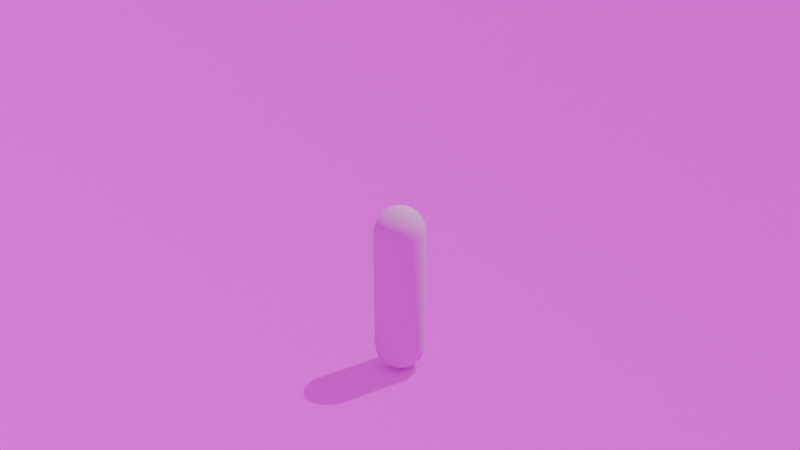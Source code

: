 # Source: startup.blend  (saved by Blender 3.6.11; exported with 4.5.12 LTS)
import bpy
from mathutils import Matrix  # noqa: F401  (used for matrix-valued properties, if any)

bpy.ops.wm.read_factory_settings(use_empty=True)
scene = bpy.context.scene
scene.name = 'Scene'

# ---- collections
col_scene_3d = bpy.data.collections.new('Scene 3D'); scene.collection.children.link(col_scene_3d)
col_base = bpy.data.collections.new('Base'); col_scene_3d.children.link(col_base)
col_scene_systeme = bpy.data.collections.new('Scene Systeme'); scene.collection.children.link(col_scene_systeme)
col_collection_3 = bpy.data.collections.new('Collection 3'); scene.collection.children.link(col_collection_3)
col_collection_4 = bpy.data.collections.new('Collection 4'); scene.collection.children.link(col_collection_4)

# ---- images (referenced by path relative to the original .blend; pixels are not part of the script)
import os
ASSET_DIR = os.environ.get("B2B_ASSET_DIR", "")  # directory of the original .blend (textures are referenced by path, not embedded)
HERE = os.path.dirname(os.path.abspath(__file__))  # packed textures are extracted next to this script under _unpacked/

def load_image(name, relpath, width, height, colorspace="sRGB"):
    """Load a texture the original file referenced (path relative to the .blend, or extracted next to this script)."""
    p = next((c for c in (os.path.join(HERE, relpath), os.path.join(ASSET_DIR, relpath)) if relpath and os.path.exists(c)), "")
    if p:
        img = bpy.data.images.load(p, check_existing=True)
        img.name = name
    else:  # same state as the original file: an image datablock whose file is absent (Cycles renders it pink)
        img = bpy.data.images.new(name, width, height)
        img.source = "FILE"
        img.filepath = "//" + (relpath or name)
    img.colorspace_settings.name = colorspace
    return img
img_grille_uv = load_image('Grille_UV', '', 4096, 4096, 'sRGB')
img_forest_exr = load_image('forest.exr', 'forest.exr', 1024, 1024, 'Linear Rec.709')

# ---- materials (node trees are filled in below, after node groups)
mat_material = bpy.data.materials.new('Material')
mat_material.use_transparent_shadow = False

# ---- node groups
ng_auto_smooth = bpy.data.node_groups.new('Auto Smooth', 'GeometryNodeTree')
_s = ng_auto_smooth.interface.new_socket(name='Geometry', in_out='OUTPUT', socket_type='NodeSocketGeometry')
_s = ng_auto_smooth.interface.new_socket(name='Geometry', in_out='INPUT', socket_type='NodeSocketGeometry')
_s = ng_auto_smooth.interface.new_socket(name='Angle', in_out='INPUT', socket_type='NodeSocketFloat')
_s.subtype = 'ANGLE'
_s.min_value = 0.0
_s.max_value = 3.142
ng_auto_smooth.is_modifier = True
_N = ng_auto_smooth.nodes; _L = ng_auto_smooth.links
n0 = _N.new('NodeGroupOutput'); n0.name = 'Group Output'; n0.location = (480, -100)
n1 = _N.new('NodeGroupInput'); n1.name = 'Group Input'; n1.location = (-420, -300)
n2 = _N.new('NodeGroupInput'); n2.name = 'Group Input.001'; n2.location = (-60, -100)
n3 = _N.new('GeometryNodeSetShadeSmooth'); n3.name = 'Set Shade Smooth'; n3.location = (120, -100)
n3.domain = 'EDGE'
n4 = _N.new('GeometryNodeSetShadeSmooth'); n4.name = 'Set Shade Smooth.001'; n4.location = (300, -100)
n5 = _N.new('GeometryNodeInputMeshEdgeAngle'); n5.name = 'Edge Angle'; n5.location = (-420, -220)
n6 = _N.new('GeometryNodeInputEdgeSmooth'); n6.name = 'Is Edge Smooth'; n6.location = (-60, -160)
n7 = _N.new('GeometryNodeInputShadeSmooth'); n7.name = 'Is Face Smooth'; n7.location = (-240, -340)
n8 = _N.new('FunctionNodeBooleanMath'); n8.name = 'Boolean Math'; n8.location = (-60, -220)
n9 = _N.new('FunctionNodeCompare'); n9.name = 'Compare'; n9.location = (-240, -180)
n9.operation = 'LESS_EQUAL'
_L.new(n5.outputs[0], n9.inputs[0])
_L.new(n4.outputs[0], n0.inputs[0])
_L.new(n1.outputs[1], n9.inputs[1])
_L.new(n9.outputs[0], n8.inputs[0])
_L.new(n7.outputs[0], n8.inputs[1])
_L.new(n2.outputs[0], n3.inputs[0])
_L.new(n6.outputs[0], n3.inputs[1])
_L.new(n3.outputs[0], n4.inputs[0])
_L.new(n8.outputs[0], n3.inputs[2])
n0.is_active_output = True

# ---- material node trees
mat_material.use_nodes = True; mat_material.node_tree.nodes.clear()
_N = mat_material.node_tree.nodes; _L = mat_material.node_tree.links
n0 = _N.new('ShaderNodeOutputMaterial'); n0.name = 'Material Output'; n0.location = (300, 300)
n1 = _N.new('ShaderNodeBsdfDiffuse'); n1.name = 'Diffuse BSDF'; n1.location = (48, 290)
n1.inputs[1].default_value = 1.0
n2 = _N.new('ShaderNodeTexCoord'); n2.name = 'Texture Coordinate'; n2.location = (-413, 281)
n3 = _N.new('ShaderNodeTexImage'); n3.name = 'Image Texture'; n3.location = (-242, 294)
n3.image = img_grille_uv
_L.new(n1.outputs[0], n0.inputs[0])
_L.new(n3.outputs[0], n1.inputs[0])
_L.new(n2.outputs[2], n3.inputs[0])
n0.is_active_output = True

# ---- world
world_world = bpy.data.worlds.new('World'); scene.world = world_world
world_world.use_nodes = True; world_world.node_tree.nodes.clear()
_N = world_world.node_tree.nodes; _L = world_world.node_tree.links
n0 = _N.new('ShaderNodeOutputWorld'); n0.name = 'World Output'; n0.location = (300, 300)
n1 = _N.new('ShaderNodeBackground'); n1.name = 'Background'; n1.location = (10, 300)
n2 = _N.new('ShaderNodeTexEnvironment'); n2.name = 'Texture d’environnement'; n2.location = (-315, 292)
n2.image = img_forest_exr
_L.new(n1.outputs[0], n0.inputs[0])
_L.new(n2.outputs[0], n1.inputs[0])
n0.is_active_output = True
world_world.color = (0.05088, 0.05088, 0.05088)
world_world.use_sun_shadow = False
world_world.sun_shadow_jitter_overblur = 0.0

# ---- cameras
cam_cam_ra = bpy.data.cameras.new('Caméra')
cam_cam_ra.lens = 40.0

# ---- lights
light_sun = bpy.data.lights.new('Sun', 'SUN')
light_sun.specular_factor = 0.0
light_sun.transmission_factor = 0.0
light_sun.volume_factor = 0.0
light_sun.energy = 2.0

# ---- meshes
me_plan = bpy.data.meshes.new('Plan')
me_plan.from_pydata([(-50.0, -50.0, 0.0), (50.0, -50.0, 0.0), (-50.0, 50.0, 0.0), (50.0, 50.0, 0.0)], [], [(0, 1, 3, 2)])
_uv = me_plan.uv_layers.new(name='CarteUV')
_uv.uv.foreach_set('vector', [0.0, 0.0, 1.0, 0.0, 1.0, 1.0, 0.0, 1.0])
me_plan.materials.append(mat_material)
me_plan.update()
me_pp1 = bpy.data.meshes.new('PP1')
me_pp1.from_pydata([(1.49e-10, -1.49e-10, -0.8958), (-0.07459, -0.07459, -0.8701), (-0.1378, -0.1378, -0.8067), (-0.1801, -0.1801, -0.7119), (-7.451e-11, -1.49e-10, 0.8958), (-0.07459, -0.07459, 0.8701), (-0.1378, -0.1378, 0.8067), (-0.1801, -0.1801, 0.7119), (-0.07459, 0.07459, -0.8701), (-0.1378, 0.1378, -0.8067), (-0.1801, 0.1801, -0.7119), (-0.07459, 0.07459, 0.8701), (-0.1378, 0.1378, 0.8067), (-0.1801, 0.1801, 0.7119), (0.07459, -0.07459, -0.8701), (0.1378, -0.1378, -0.8067), (0.1801, -0.1801, -0.7119), (0.07459, -0.07459, 0.8701), (0.1378, -0.1378, 0.8067), (0.1801, -0.1801, 0.7119), (0.07459, 0.07459, -0.8701), (0.1378, 0.1378, -0.8067), (0.1801, 0.1801, -0.7119), (0.07459, 0.07459, 0.8701), (0.1378, 0.1378, 0.8067), (0.1801, 0.1801, 0.7119), (-0.04055, 0.04055, -0.887), (-0.04055, -0.04055, -0.887), (-0.09557, -0.04079, -0.8701), (-0.1026, 8.848e-09, -0.8701), (-0.09557, 0.04079, -0.8701), (-0.1083, 0.1083, -0.8431), (-0.1083, -0.1083, -0.8431), (-0.1766, -0.07538, -0.8067), (-0.1895, 8.382e-09, -0.8067), (-0.1766, 0.07538, -0.8067), (-0.1621, 0.1621, -0.7624), (-0.1621, -0.1621, -0.7624), (-0.2307, -0.09849, -0.7119), (-0.2476, 9.313e-10, -0.7119), (-0.2307, 0.09849, -0.7119), (-0.1915, 0.1915, -0.6344), (-0.1915, -0.1915, -0.6344), (-0.04055, -0.04055, 0.887), (-0.04055, 0.04055, 0.887), (-0.09557, 0.04079, 0.8701), (-0.1026, -8.848e-09, 0.8701), (-0.09557, -0.04079, 0.8701), (-0.1083, -0.1083, 0.8431), (-0.1083, 0.1083, 0.8431), (-0.1766, 0.07538, 0.8067), (-0.1895, -8.382e-09, 0.8067), (-0.1766, -0.07538, 0.8067), (-0.1621, -0.1621, 0.7624), (-0.1621, 0.1621, 0.7624), (-0.2307, 0.09849, 0.7119), (-0.2476, -9.313e-10, 0.7119), (-0.2307, -0.09849, 0.7119), (-0.1915, -0.1915, 0.6344), (-0.1915, 0.1915, 0.6344), (0.04055, 0.04055, -0.887), (-0.04079, 0.09557, -0.8701), (8.848e-09, 0.1026, -0.8701), (0.04079, 0.09557, -0.8701), (0.1083, 0.1083, -0.8431), (-0.07538, 0.1766, -0.8067), (8.382e-09, 0.1895, -0.8067), (0.07538, 0.1766, -0.8067), (0.1621, 0.1621, -0.7624), (-0.09849, 0.2307, -0.7119), (9.313e-10, 0.2476, -0.7119), (0.09849, 0.2307, -0.7119), (0.1915, 0.1915, -0.6344), (0.04055, 0.04055, 0.887), (0.04079, 0.09557, 0.8701), (-8.848e-09, 0.1026, 0.8701), (-0.04079, 0.09557, 0.8701), (0.1083, 0.1083, 0.8431), (0.07538, 0.1766, 0.8067), (-3.958e-09, 0.1895, 0.8067), (-0.07538, 0.1766, 0.8067), (0.1621, 0.1621, 0.7624), (0.09849, 0.2307, 0.7119), (-9.313e-10, 0.2476, 0.7119), (-0.09849, 0.2307, 0.7119), (0.1915, 0.1915, 0.6344), (0.04055, -0.04055, -0.887), (0.09557, 0.04079, -0.8701), (0.1026, -8.848e-09, -0.8701), (0.09557, -0.04079, -0.8701), (0.1083, -0.1083, -0.8431), (0.1766, 0.07538, -0.8067), (0.1895, -6.054e-09, -0.8067), (0.1766, -0.07538, -0.8067), (0.1621, -0.1621, -0.7624), (0.2307, 0.09849, -0.7119), (0.2476, -9.313e-10, -0.7119), (0.2307, -0.09849, -0.7119), (0.1915, -0.1915, -0.6344), (0.04055, -0.04055, 0.887), (0.09557, -0.04079, 0.8701), (0.1026, 8.848e-09, 0.8701), (0.09557, 0.04079, 0.8701), (0.1083, -0.1083, 0.8431), (0.1766, -0.07538, 0.8067), (0.1895, 3.958e-09, 0.8067), (0.1766, 0.07538, 0.8067), (0.1621, -0.1621, 0.7624), (0.2307, -0.09849, 0.7119), (0.2476, 9.313e-10, 0.7119), (0.2307, 0.09849, 0.7119), (0.1915, -0.1915, 0.6344), (0.04079, -0.09557, -0.8701), (-8.848e-09, -0.1026, -0.8701), (-0.04079, -0.09557, -0.8701), (0.07538, -0.1766, -0.8067), (-3.958e-09, -0.1895, -0.8067), (-0.07538, -0.1766, -0.8067), (0.09849, -0.2307, -0.7119), (-9.313e-10, -0.2476, -0.7119), (-0.09849, -0.2307, -0.7119), (-0.04079, -0.09557, 0.8701), (8.848e-09, -0.1026, 0.8701), (0.04079, -0.09557, 0.8701), (-0.07538, -0.1766, 0.8067), (7.451e-09, -0.1895, 0.8067), (0.07538, -0.1766, 0.8067), (-0.09849, -0.2307, 0.7119), (9.313e-10, -0.2476, 0.7119), (0.09849, -0.2307, 0.7119), (-0.05146, 0.02231, -0.887), (-0.05494, 1.013e-08, -0.8871), (-0.05146, -0.02231, -0.887), (-0.1387, 0.05922, -0.8431), (-0.1489, 8.848e-09, -0.8431), (-0.1387, -0.05922, -0.8431), (-0.2076, 0.08863, -0.7624), (-0.2228, 3.26e-09, -0.7624), (-0.2076, -0.08863, -0.7624), (-0.2453, 0.1047, -0.6344), (-0.2633, 0.0, -0.6344), (-0.2453, -0.1047, -0.6344), (-0.05146, -0.02231, 0.887), (-0.05494, -9.662e-09, 0.8871), (-0.05146, 0.02231, 0.887), (-0.1387, -0.05922, 0.8431), (-0.1489, -8.848e-09, 0.8431), (-0.1387, 0.05922, 0.8431), (-0.2076, -0.08863, 0.7624), (-0.2228, -3.26e-09, 0.7624), (-0.2076, 0.08863, 0.7624), (-0.2453, -0.1047, 0.6344), (-0.2633, 0.0, 0.6344), (-0.2453, 0.1047, 0.6344), (0.02231, 0.05146, -0.887), (1.013e-08, 0.05494, -0.8871), (-0.02231, 0.05146, -0.887), (0.05922, 0.1387, -0.8431), (8.848e-09, 0.1489, -0.8431), (-0.05922, 0.1387, -0.8431), (0.08863, 0.2076, -0.7624), (3.26e-09, 0.2228, -0.7624), (-0.08863, 0.2076, -0.7624), (0.1047, 0.2453, -0.6344), (0.0, 0.2633, -0.6344), (-0.1047, 0.2453, -0.6344), (-0.02231, 0.05146, 0.887), (-9.662e-09, 0.05494, 0.8871), (0.02231, 0.05146, 0.887), (-0.05922, 0.1387, 0.8431), (-7.218e-09, 0.1489, 0.8431), (0.05922, 0.1387, 0.8431), (-0.08863, 0.2076, 0.7624), (-2.328e-09, 0.2228, 0.7624), (0.08863, 0.2076, 0.7624), (-0.1047, 0.2453, 0.6344), (-1.863e-09, 0.2633, 0.6344), (0.1047, 0.2453, 0.6344), (0.05146, -0.02231, -0.887), (0.05494, -1.013e-08, -0.8871), (0.05146, 0.02231, -0.887), (0.1387, -0.05922, -0.8431), (0.1489, -6.519e-09, -0.8431), (0.1387, 0.05922, -0.8431), (0.2076, -0.08863, -0.7624), (0.2228, -3.26e-09, -0.7624), (0.2076, 0.08863, -0.7624), (0.2453, -0.1047, -0.6344), (0.2633, 0.0, -0.6344), (0.2453, 0.1047, -0.6344), (0.05146, 0.02231, 0.887), (0.05494, 9.662e-09, 0.8871), (0.05146, -0.02231, 0.887), (0.1387, 0.05922, 0.8431), (0.1489, 7.218e-09, 0.8431), (0.1387, -0.05922, 0.8431), (0.2076, 0.08863, 0.7624), (0.2228, 2.328e-09, 0.7624), (0.2076, -0.08863, 0.7624), (0.2453, 0.1047, 0.6344), (0.2633, 1.863e-09, 0.6344), (0.2453, -0.1047, 0.6344), (-0.02231, -0.05146, -0.887), (-1.013e-08, -0.05494, -0.8871), (0.02231, -0.05146, -0.887), (-0.05922, -0.1387, -0.8431), (-7.218e-09, -0.1489, -0.8431), (0.05922, -0.1387, -0.8431), (-0.08863, -0.2076, -0.7624), (-2.328e-09, -0.2228, -0.7624), (0.08863, -0.2076, -0.7624), (-0.1047, -0.2453, -0.6344), (-1.863e-09, -0.2633, -0.6344), (0.1047, -0.2453, -0.6344), (0.02231, -0.05146, 0.887), (9.662e-09, -0.05494, 0.8871), (-0.02231, -0.05146, 0.887), (0.05922, -0.1387, 0.8431), (8.848e-09, -0.1489, 0.8431), (-0.05922, -0.1387, 0.8431), (0.08863, -0.2076, 0.7624), (2.328e-09, -0.2228, 0.7624), (-0.08863, -0.2076, 0.7624), (0.1047, -0.2453, 0.6344), (1.863e-09, -0.2633, 0.6344), (-0.1047, -0.2453, 0.6344)], [], [(0, 132, 131), (131, 29, 30, 130), (132, 28, 29, 131), (0, 27, 132), (30, 29, 134, 133), (27, 1, 28, 132), (26, 130, 30, 8), (130, 26, 0), (29, 28, 135, 134), (134, 34, 35, 133), (135, 33, 34, 134), (1, 32, 135, 28), (35, 34, 137, 136), (32, 2, 33, 135), (31, 133, 35, 9), (133, 31, 8, 30), (34, 33, 138, 137), (137, 39, 40, 136), (138, 38, 39, 137), (2, 37, 138, 33), (40, 39, 140, 139), (37, 3, 38, 138), (36, 136, 40, 10), (136, 36, 9, 35), (39, 38, 141, 140), (3, 42, 141, 38), (0, 155, 154), (139, 41, 10, 40), (141, 151, 152, 140), (4, 144, 143), (143, 46, 47, 142), (144, 45, 46, 143), (4, 44, 144), (47, 46, 146, 145), (44, 11, 45, 144), (43, 142, 47, 5), (142, 43, 4), (46, 45, 147, 146), (146, 51, 52, 145), (147, 50, 51, 146), (11, 49, 147, 45), (52, 51, 149, 148), (49, 12, 50, 147), (48, 145, 52, 6), (145, 48, 5, 47), (51, 50, 150, 149), (149, 56, 57, 148), (150, 55, 56, 149), (12, 54, 150, 50), (57, 56, 152, 151), (54, 13, 55, 150), (53, 148, 57, 7), (148, 53, 6, 52), (56, 55, 153, 152), (13, 59, 153, 55), (140, 152, 153, 139), (59, 41, 139, 153), (4, 167, 166), (151, 58, 7, 57), (42, 58, 151, 141), (0, 156, 155), (155, 62, 63, 154), (156, 61, 62, 155), (26, 156, 0), (63, 62, 158, 157), (8, 61, 156, 26), (60, 154, 63, 20), (154, 60, 0), (62, 61, 159, 158), (158, 66, 67, 157), (159, 65, 66, 158), (31, 159, 61, 8), (67, 66, 161, 160), (9, 65, 159, 31), (64, 157, 67, 21), (157, 64, 20, 63), (66, 65, 162, 161), (161, 70, 71, 160), (162, 69, 70, 161), (36, 162, 65, 9), (71, 70, 164, 163), (10, 69, 162, 36), (68, 160, 71, 22), (160, 68, 21, 67), (70, 69, 165, 164), (41, 165, 69, 10), (0, 179, 178), (163, 72, 22, 71), (165, 175, 176, 164), (4, 168, 167), (167, 75, 76, 166), (168, 74, 75, 167), (4, 73, 168), (76, 75, 170, 169), (73, 23, 74, 168), (44, 166, 76, 11), (166, 44, 4), (75, 74, 171, 170), (170, 79, 80, 169), (171, 78, 79, 170), (23, 77, 171, 74), (80, 79, 173, 172), (77, 24, 78, 171), (49, 169, 80, 12), (169, 49, 11, 76), (79, 78, 174, 173), (173, 83, 84, 172), (174, 82, 83, 173), (24, 81, 174, 78), (84, 83, 176, 175), (81, 25, 82, 174), (54, 172, 84, 13), (172, 54, 12, 80), (83, 82, 177, 176), (25, 85, 177, 82), (164, 176, 177, 163), (85, 72, 163, 177), (4, 191, 190), (175, 59, 13, 84), (41, 59, 175, 165), (0, 180, 179), (179, 88, 89, 178), (180, 87, 88, 179), (60, 180, 0), (89, 88, 182, 181), (20, 87, 180, 60), (86, 178, 89, 14), (178, 86, 0), (88, 87, 183, 182), (182, 92, 93, 181), (183, 91, 92, 182), (64, 183, 87, 20), (93, 92, 185, 184), (21, 91, 183, 64), (90, 181, 93, 15), (181, 90, 14, 89), (92, 91, 186, 185), (185, 96, 97, 184), (186, 95, 96, 185), (68, 186, 91, 21), (97, 96, 188, 187), (22, 95, 186, 68), (94, 184, 97, 16), (184, 94, 15, 93), (96, 95, 189, 188), (72, 189, 95, 22), (0, 203, 202), (187, 98, 16, 97), (189, 199, 200, 188), (4, 192, 191), (191, 101, 102, 190), (192, 100, 101, 191), (4, 99, 192), (102, 101, 194, 193), (99, 17, 100, 192), (73, 190, 102, 23), (190, 73, 4), (101, 100, 195, 194), (194, 105, 106, 193), (195, 104, 105, 194), (17, 103, 195, 100), (106, 105, 197, 196), (103, 18, 104, 195), (77, 193, 106, 24), (193, 77, 23, 102), (105, 104, 198, 197), (197, 109, 110, 196), (198, 108, 109, 197), (18, 107, 198, 104), (110, 109, 200, 199), (107, 19, 108, 198), (81, 196, 110, 25), (196, 81, 24, 106), (109, 108, 201, 200), (19, 111, 201, 108), (188, 200, 201, 187), (111, 98, 187, 201), (4, 215, 214), (199, 85, 25, 110), (72, 85, 199, 189), (0, 204, 203), (203, 113, 114, 202), (204, 112, 113, 203), (86, 204, 0), (114, 113, 206, 205), (14, 112, 204, 86), (27, 202, 114, 1), (202, 27, 0), (113, 112, 207, 206), (206, 116, 117, 205), (207, 115, 116, 206), (90, 207, 112, 14), (117, 116, 209, 208), (15, 115, 207, 90), (32, 205, 117, 2), (205, 32, 1, 114), (116, 115, 210, 209), (209, 119, 120, 208), (210, 118, 119, 209), (94, 210, 115, 15), (120, 119, 212, 211), (16, 118, 210, 94), (37, 208, 120, 3), (208, 37, 2, 117), (119, 118, 213, 212), (98, 213, 118, 16), (211, 42, 3, 120), (213, 223, 224, 212), (4, 216, 215), (215, 122, 123, 214), (216, 121, 122, 215), (43, 216, 4), (123, 122, 218, 217), (5, 121, 216, 43), (99, 214, 123, 17), (214, 99, 4), (122, 121, 219, 218), (218, 125, 126, 217), (219, 124, 125, 218), (48, 219, 121, 5), (126, 125, 221, 220), (6, 124, 219, 48), (103, 217, 126, 18), (217, 103, 17, 123), (125, 124, 222, 221), (221, 128, 129, 220), (222, 127, 128, 221), (53, 222, 124, 6), (129, 128, 224, 223), (7, 127, 222, 53), (107, 220, 129, 19), (220, 107, 18, 126), (128, 127, 225, 224), (58, 225, 127, 7), (212, 224, 225, 211), (58, 42, 211, 225), (223, 111, 19, 129), (98, 111, 223, 213), (4, 143, 142), (0, 131, 130)])
me_pp1.polygons.foreach_set('use_smooth', [True] * 240)
_uv = me_pp1.uv_layers.new(name='UVMap')
_uv.uv.foreach_set('vector', [0.2419, 0.6295, 0.2271, 0.6353, 0.2259, 0.625, 0.2259, 0.625, 0.1984, 0.625, 0.1994, 0.6018, 0.2271, 0.6147, 0.2271, 0.6353, 0.1994, 0.6482, 0.1984, 0.625, 0.2259, 0.625, 0.242, 0.633, 0.2316, 0.6434, 0.2271, 0.6353, 0.1994, 0.6018, 0.1984, 0.625, 0.1632, 0.625, 0.1633, 0.5909, 0.2316, 0.6434, 0.2022, 0.6728, 0.1994, 0.6482, 0.2271, 0.6353, 0.2316, 0.6066, 0.2271, 0.6147, 0.1994, 0.6018, 0.2022, 0.5772, 0.2271, 0.6147, 0.2316, 0.6066, 0.2419, 0.6205, 0.1984, 0.625, 0.1994, 0.6482, 0.1633, 0.6591, 0.1632, 0.625, 0.1632, 0.625, 0.125, 0.625, 0.125, 0.5808, 0.1633, 0.5909, 0.1633, 0.6591, 0.125, 0.6692, 0.125, 0.625, 0.1632, 0.625, 0.2022, 0.6728, 0.1636, 0.6931, 0.1633, 0.6591, 0.1994, 0.6482, 0.375, 0.1692, 0.375, 0.125, 0.3877, 0.125, 0.3878, 0.176, 0.1636, 0.6931, 0.125, 0.7134, 0.125, 0.6692, 0.1633, 0.6591, 0.1636, 0.5569, 0.1633, 0.5909, 0.125, 0.5808, 0.125, 0.5366, 0.1633, 0.5909, 0.1636, 0.5569, 0.2022, 0.5772, 0.1994, 0.6018, 0.375, 0.125, 0.375, 0.08081, 0.3878, 0.07403, 0.3877, 0.125, 0.3877, 0.125, 0.3994, 0.125, 0.3996, 0.1821, 0.3878, 0.176, 0.3878, 0.07403, 0.3996, 0.06787, 0.3994, 0.125, 0.3877, 0.125, 0.375, 0.03661, 0.3879, 0.02306, 0.3878, 0.07403, 0.375, 0.08081, 0.3996, 0.1821, 0.3994, 0.125, 0.4107, 0.125, 0.41, 0.1851, 0.3879, 0.02306, 0.4007, 0.009515, 0.3996, 0.06787, 0.3878, 0.07403, 0.3879, 0.2269, 0.3878, 0.176, 0.3996, 0.1821, 0.4007, 0.2405, 0.3878, 0.176, 0.3879, 0.2269, 0.375, 0.2134, 0.375, 0.1692, 0.3994, 0.125, 0.3996, 0.06787, 0.41, 0.06488, 0.4107, 0.125, 0.4007, 0.009515, 0.4087, 0.004758, 0.41, 0.06488, 0.3996, 0.06787, 0.25, 0.6169, 0.25, 0.6009, 0.2603, 0.6021, 0.41, 0.1851, 0.4087, 0.2452, 0.4007, 0.2405, 0.3996, 0.1821, 0.41, 0.06488, 0.59, 0.06488, 0.5893, 0.125, 0.4107, 0.125, 0.7581, 0.6205, 0.7729, 0.6147, 0.7741, 0.625, 0.7741, 0.625, 0.8016, 0.625, 0.8006, 0.6482, 0.7729, 0.6353, 0.7729, 0.6147, 0.8006, 0.6018, 0.8016, 0.625, 0.7741, 0.625, 0.758, 0.617, 0.7684, 0.6066, 0.7729, 0.6147, 0.8006, 0.6482, 0.8016, 0.625, 0.8368, 0.625, 0.8367, 0.6591, 0.7684, 0.6066, 0.7978, 0.5772, 0.8006, 0.6018, 0.7729, 0.6147, 0.7684, 0.6434, 0.7729, 0.6353, 0.8006, 0.6482, 0.7978, 0.6728, 0.7729, 0.6353, 0.7684, 0.6434, 0.7581, 0.6295, 0.8016, 0.625, 0.8006, 0.6018, 0.8367, 0.5909, 0.8368, 0.625, 0.8368, 0.625, 0.875, 0.625, 0.875, 0.6692, 0.8367, 0.6591, 0.8367, 0.5909, 0.875, 0.5808, 0.875, 0.625, 0.8368, 0.625, 0.7978, 0.5772, 0.8364, 0.5569, 0.8367, 0.5909, 0.8006, 0.6018, 0.625, 0.08081, 0.625, 0.125, 0.6123, 0.125, 0.6122, 0.07403, 0.8364, 0.5569, 0.875, 0.5366, 0.875, 0.5808, 0.8367, 0.5909, 0.8364, 0.6931, 0.8367, 0.6591, 0.875, 0.6692, 0.875, 0.7134, 0.8367, 0.6591, 0.8364, 0.6931, 0.7978, 0.6728, 0.8006, 0.6482, 0.625, 0.125, 0.625, 0.1692, 0.6122, 0.176, 0.6123, 0.125, 0.6123, 0.125, 0.6006, 0.125, 0.6004, 0.06787, 0.6122, 0.07403, 0.6122, 0.176, 0.6004, 0.1821, 0.6006, 0.125, 0.6123, 0.125, 0.625, 0.2134, 0.6121, 0.2269, 0.6122, 0.176, 0.625, 0.1692, 0.6004, 0.06787, 0.6006, 0.125, 0.5893, 0.125, 0.59, 0.06488, 0.6121, 0.2269, 0.5993, 0.2405, 0.6004, 0.1821, 0.6122, 0.176, 0.6121, 0.02306, 0.6122, 0.07403, 0.6004, 0.06787, 0.5993, 0.009515, 0.6122, 0.07403, 0.6121, 0.02306, 0.625, 0.03661, 0.625, 0.08081, 0.6006, 0.125, 0.6004, 0.1821, 0.59, 0.1851, 0.5893, 0.125, 0.5993, 0.2405, 0.5913, 0.2452, 0.59, 0.1851, 0.6004, 0.1821, 0.4107, 0.125, 0.5893, 0.125, 0.59, 0.1851, 0.41, 0.1851, 0.5913, 0.2452, 0.4087, 0.2452, 0.41, 0.1851, 0.59, 0.1851, 0.75, 0.6169, 0.75, 0.6009, 0.7603, 0.6021, 0.59, 0.06488, 0.5913, 0.004758, 0.5993, 0.009515, 0.6004, 0.06787, 0.4087, 0.004758, 0.5913, 0.004758, 0.59, 0.06488, 0.41, 0.06488, 0.2455, 0.6169, 0.2397, 0.6021, 0.25, 0.6009, 0.25, 0.6009, 0.25, 0.5734, 0.2732, 0.5744, 0.2603, 0.6021, 0.2397, 0.6021, 0.2268, 0.5744, 0.25, 0.5734, 0.25, 0.6009, 0.2316, 0.6066, 0.2397, 0.6021, 0.242, 0.617, 0.2732, 0.5744, 0.25, 0.5734, 0.25, 0.5382, 0.2841, 0.5383, 0.2022, 0.5772, 0.2268, 0.5744, 0.2397, 0.6021, 0.2316, 0.6066, 0.2684, 0.6066, 0.2603, 0.6021, 0.2732, 0.5744, 0.2978, 0.5772, 0.2603, 0.6021, 0.2684, 0.6066, 0.2545, 0.6169, 0.25, 0.5734, 0.2268, 0.5744, 0.2159, 0.5383, 0.25, 0.5382, 0.25, 0.5382, 0.25, 0.5, 0.2942, 0.5, 0.2841, 0.5383, 0.2159, 0.5383, 0.2058, 0.5, 0.25, 0.5, 0.25, 0.5382, 0.1819, 0.5386, 0.2159, 0.5383, 0.2268, 0.5744, 0.2022, 0.5772, 0.375, 0.4192, 0.375, 0.375, 0.3877, 0.375, 0.3878, 0.426, 0.1616, 0.5, 0.2058, 0.5, 0.2159, 0.5383, 0.1819, 0.5386, 0.3181, 0.5386, 0.2841, 0.5383, 0.2942, 0.5, 0.3384, 0.5, 0.2841, 0.5383, 0.3181, 0.5386, 0.2978, 0.5772, 0.2732, 0.5744, 0.375, 0.375, 0.375, 0.3308, 0.3878, 0.324, 0.3877, 0.375, 0.3877, 0.375, 0.3994, 0.375, 0.3996, 0.4321, 0.3878, 0.426, 0.3878, 0.324, 0.3996, 0.3179, 0.3994, 0.375, 0.3877, 0.375, 0.3879, 0.2731, 0.3878, 0.324, 0.375, 0.3308, 0.375, 0.2866, 0.3996, 0.4321, 0.3994, 0.375, 0.4107, 0.375, 0.41, 0.4351, 0.4007, 0.2595, 0.3996, 0.3179, 0.3878, 0.324, 0.3879, 0.2731, 0.3879, 0.4769, 0.3878, 0.426, 0.3996, 0.4321, 0.4007, 0.4905, 0.3878, 0.426, 0.3879, 0.4769, 0.375, 0.4634, 0.375, 0.4192, 0.3994, 0.375, 0.3996, 0.3179, 0.41, 0.3149, 0.4107, 0.375, 0.4087, 0.2548, 0.41, 0.3149, 0.3996, 0.3179, 0.4007, 0.2595, 0.2581, 0.625, 0.2741, 0.625, 0.2729, 0.6353, 0.41, 0.4351, 0.4087, 0.4952, 0.4007, 0.4905, 0.3996, 0.4321, 0.41, 0.3149, 0.59, 0.3149, 0.5893, 0.375, 0.4107, 0.375, 0.7455, 0.6169, 0.7397, 0.6021, 0.75, 0.6009, 0.75, 0.6009, 0.75, 0.5734, 0.7732, 0.5744, 0.7603, 0.6021, 0.7397, 0.6021, 0.7268, 0.5744, 0.75, 0.5734, 0.75, 0.6009, 0.742, 0.617, 0.7316, 0.6066, 0.7397, 0.6021, 0.7732, 0.5744, 0.75, 0.5734, 0.75, 0.5382, 0.7841, 0.5383, 0.7316, 0.6066, 0.7022, 0.5772, 0.7268, 0.5744, 0.7397, 0.6021, 0.7684, 0.6066, 0.7603, 0.6021, 0.7732, 0.5744, 0.7978, 0.5772, 0.7603, 0.6021, 0.7684, 0.6066, 0.7545, 0.6169, 0.75, 0.5734, 0.7268, 0.5744, 0.7159, 0.5383, 0.75, 0.5382, 0.75, 0.5382, 0.75, 0.5, 0.7942, 0.5, 0.7841, 0.5383, 0.7159, 0.5383, 0.7058, 0.5, 0.75, 0.5, 0.75, 0.5382, 0.7022, 0.5772, 0.6819, 0.5386, 0.7159, 0.5383, 0.7268, 0.5744, 0.625, 0.3308, 0.625, 0.375, 0.6123, 0.375, 0.6122, 0.324, 0.6819, 0.5386, 0.6616, 0.5, 0.7058, 0.5, 0.7159, 0.5383, 0.8181, 0.5386, 0.7841, 0.5383, 0.7942, 0.5, 0.8384, 0.5, 0.7841, 0.5383, 0.8181, 0.5386, 0.7978, 0.5772, 0.7732, 0.5744, 0.625, 0.375, 0.625, 0.4192, 0.6122, 0.426, 0.6123, 0.375, 0.6123, 0.375, 0.6006, 0.375, 0.6004, 0.3179, 0.6122, 0.324, 0.6122, 0.426, 0.6004, 0.4321, 0.6006, 0.375, 0.6123, 0.375, 0.625, 0.4634, 0.6121, 0.4769, 0.6122, 0.426, 0.625, 0.4192, 0.6004, 0.3179, 0.6006, 0.375, 0.5893, 0.375, 0.59, 0.3149, 0.6121, 0.4769, 0.5993, 0.4905, 0.6004, 0.4321, 0.6122, 0.426, 0.6121, 0.2731, 0.6122, 0.324, 0.6004, 0.3179, 0.5993, 0.2595, 0.6122, 0.324, 0.6121, 0.2731, 0.625, 0.2866, 0.625, 0.3308, 0.6006, 0.375, 0.6004, 0.4321, 0.59, 0.4351, 0.5893, 0.375, 0.5993, 0.4905, 0.5913, 0.4952, 0.59, 0.4351, 0.6004, 0.4321, 0.4107, 0.375, 0.5893, 0.375, 0.59, 0.4351, 0.41, 0.4351, 0.5913, 0.4952, 0.4087, 0.4952, 0.41, 0.4351, 0.59, 0.4351, 0.7419, 0.625, 0.7259, 0.625, 0.7271, 0.6147, 0.59, 0.3149, 0.5913, 0.2548, 0.5993, 0.2595, 0.6004, 0.3179, 0.4087, 0.2548, 0.5913, 0.2548, 0.59, 0.3149, 0.41, 0.3149, 0.2581, 0.6205, 0.2729, 0.6147, 0.2741, 0.625, 0.2741, 0.625, 0.3016, 0.625, 0.3006, 0.6482, 0.2729, 0.6353, 0.2729, 0.6147, 0.3006, 0.6018, 0.3016, 0.625, 0.2741, 0.625, 0.2684, 0.6066, 0.2729, 0.6147, 0.258, 0.617, 0.3006, 0.6482, 0.3016, 0.625, 0.3361, 0.625, 0.3362, 0.6591, 0.2978, 0.5772, 0.3006, 0.6018, 0.2729, 0.6147, 0.2684, 0.6066, 0.2684, 0.6434, 0.2729, 0.6353, 0.3006, 0.6482, 0.2978, 0.6728, 0.2729, 0.6353, 0.2684, 0.6434, 0.2581, 0.6295, 0.3016, 0.625, 0.3006, 0.6018, 0.3362, 0.5909, 0.3361, 0.625, 0.3361, 0.625, 0.3679, 0.625, 0.3691, 0.6687, 0.3362, 0.6591, 0.3362, 0.5909, 0.3691, 0.5813, 0.3679, 0.625, 0.3361, 0.625, 0.3364, 0.5569, 0.3362, 0.5909, 0.3006, 0.6018, 0.2978, 0.5772, 0.3691, 0.6687, 0.3679, 0.625, 0.387, 0.625, 0.3873, 0.676, 0.375, 0.5366, 0.3691, 0.5813, 0.3362, 0.5909, 0.3364, 0.5569, 0.3364, 0.6931, 0.3362, 0.6591, 0.3691, 0.6687, 0.375, 0.7134, 0.3362, 0.6591, 0.3364, 0.6931, 0.2978, 0.6728, 0.3006, 0.6482, 0.3679, 0.625, 0.3691, 0.5813, 0.3873, 0.574, 0.387, 0.625, 0.387, 0.625, 0.3994, 0.625, 0.3996, 0.6821, 0.3873, 0.676, 0.3873, 0.574, 0.3996, 0.5679, 0.3994, 0.625, 0.387, 0.625, 0.3879, 0.5231, 0.3873, 0.574, 0.3691, 0.5813, 0.375, 0.5366, 0.3996, 0.6821, 0.3994, 0.625, 0.4107, 0.625, 0.41, 0.6851, 0.4007, 0.5095, 0.3996, 0.5679, 0.3873, 0.574, 0.3879, 0.5231, 0.3879, 0.7269, 0.3873, 0.676, 0.3996, 0.6821, 0.4007, 0.7405, 0.3873, 0.676, 0.3879, 0.7269, 0.375, 0.7134, 0.3691, 0.6687, 0.3994, 0.625, 0.3996, 0.5679, 0.41, 0.5649, 0.4107, 0.625, 0.4087, 0.5048, 0.41, 0.5649, 0.3996, 0.5679, 0.4007, 0.5095, 0.25, 0.6331, 0.25, 0.6491, 0.2397, 0.6479, 0.41, 0.6851, 0.4087, 0.7452, 0.4007, 0.7405, 0.3996, 0.6821, 0.41, 0.5649, 0.59, 0.5649, 0.5893, 0.625, 0.4107, 0.625, 0.7419, 0.6295, 0.7271, 0.6353, 0.7259, 0.625, 0.7259, 0.625, 0.6984, 0.625, 0.6994, 0.6018, 0.7271, 0.6147, 0.7271, 0.6353, 0.6994, 0.6482, 0.6984, 0.625, 0.7259, 0.625, 0.742, 0.633, 0.7316, 0.6434, 0.7271, 0.6353, 0.6994, 0.6018, 0.6984, 0.625, 0.6639, 0.625, 0.6638, 0.5909, 0.7316, 0.6434, 0.7022, 0.6728, 0.6994, 0.6482, 0.7271, 0.6353, 0.7316, 0.6066, 0.7271, 0.6147, 0.6994, 0.6018, 0.7022, 0.5772, 0.7271, 0.6147, 0.7316, 0.6066, 0.7419, 0.6205, 0.6984, 0.625, 0.6994, 0.6482, 0.6638, 0.6591, 0.6639, 0.625, 0.6639, 0.625, 0.6321, 0.625, 0.6309, 0.5813, 0.6638, 0.5909, 0.6638, 0.6591, 0.6309, 0.6687, 0.6321, 0.625, 0.6639, 0.625, 0.7022, 0.6728, 0.6636, 0.6931, 0.6638, 0.6591, 0.6994, 0.6482, 0.6309, 0.5813, 0.6321, 0.625, 0.613, 0.625, 0.6127, 0.574, 0.6636, 0.6931, 0.625, 0.7134, 0.6309, 0.6687, 0.6638, 0.6591, 0.6636, 0.5569, 0.6638, 0.5909, 0.6309, 0.5813, 0.625, 0.5366, 0.6638, 0.5909, 0.6636, 0.5569, 0.7022, 0.5772, 0.6994, 0.6018, 0.6321, 0.625, 0.6309, 0.6687, 0.6127, 0.676, 0.613, 0.625, 0.613, 0.625, 0.6006, 0.625, 0.6004, 0.5679, 0.6127, 0.574, 0.6127, 0.676, 0.6004, 0.6821, 0.6006, 0.625, 0.613, 0.625, 0.625, 0.7134, 0.6121, 0.7269, 0.6127, 0.676, 0.6309, 0.6687, 0.6004, 0.5679, 0.6006, 0.625, 0.5893, 0.625, 0.59, 0.5649, 0.6121, 0.7269, 0.5993, 0.7405, 0.6004, 0.6821, 0.6127, 0.676, 0.6121, 0.5231, 0.6127, 0.574, 0.6004, 0.5679, 0.5993, 0.5095, 0.6127, 0.574, 0.6121, 0.5231, 0.625, 0.5366, 0.6309, 0.5813, 0.6006, 0.625, 0.6004, 0.6821, 0.59, 0.6851, 0.5893, 0.625, 0.5993, 0.7405, 0.5913, 0.7452, 0.59, 0.6851, 0.6004, 0.6821, 0.4107, 0.625, 0.5893, 0.625, 0.59, 0.6851, 0.41, 0.6851, 0.5913, 0.7452, 0.4087, 0.7452, 0.41, 0.6851, 0.59, 0.6851, 0.75, 0.6331, 0.75, 0.6491, 0.7397, 0.6479, 0.59, 0.5649, 0.5913, 0.5048, 0.5993, 0.5095, 0.6004, 0.5679, 0.4087, 0.5048, 0.5913, 0.5048, 0.59, 0.5649, 0.41, 0.5649, 0.2545, 0.6331, 0.2603, 0.6479, 0.25, 0.6491, 0.25, 0.6491, 0.25, 0.6766, 0.2268, 0.6756, 0.2397, 0.6479, 0.2603, 0.6479, 0.2732, 0.6756, 0.25, 0.6766, 0.25, 0.6491, 0.2684, 0.6434, 0.2603, 0.6479, 0.258, 0.633, 0.2268, 0.6756, 0.25, 0.6766, 0.25, 0.7118, 0.2159, 0.7117, 0.2978, 0.6728, 0.2732, 0.6756, 0.2603, 0.6479, 0.2684, 0.6434, 0.2316, 0.6434, 0.2397, 0.6479, 0.2268, 0.6756, 0.2022, 0.6728, 0.2397, 0.6479, 0.2316, 0.6434, 0.2455, 0.6331, 0.25, 0.6766, 0.2732, 0.6756, 0.2841, 0.7117, 0.25, 0.7118, 0.25, 0.7118, 0.25, 0.75, 0.2058, 0.75, 0.2159, 0.7117, 0.2841, 0.7117, 0.2942, 0.75, 0.25, 0.75, 0.25, 0.7118, 0.3181, 0.7114, 0.2841, 0.7117, 0.2732, 0.6756, 0.2978, 0.6728, 0.375, 0.9192, 0.375, 0.875, 0.3877, 0.875, 0.3878, 0.926, 0.3384, 0.75, 0.2942, 0.75, 0.2841, 0.7117, 0.3181, 0.7114, 0.1819, 0.7114, 0.2159, 0.7117, 0.2058, 0.75, 0.1616, 0.75, 0.2159, 0.7117, 0.1819, 0.7114, 0.2022, 0.6728, 0.2268, 0.6756, 0.375, 0.875, 0.375, 0.8308, 0.3878, 0.824, 0.3877, 0.875, 0.3877, 0.875, 0.3994, 0.875, 0.3996, 0.9321, 0.3878, 0.926, 0.3878, 0.824, 0.3996, 0.8179, 0.3994, 0.875, 0.3877, 0.875, 0.3879, 0.7731, 0.3878, 0.824, 0.375, 0.8308, 0.375, 0.7866, 0.3996, 0.9321, 0.3994, 0.875, 0.4107, 0.875, 0.41, 0.9351, 0.4007, 0.7595, 0.3996, 0.8179, 0.3878, 0.824, 0.3879, 0.7731, 0.3879, 0.9769, 0.3878, 0.926, 0.3996, 0.9321, 0.4007, 0.9905, 0.3878, 0.926, 0.3879, 0.9769, 0.375, 0.9634, 0.375, 0.9192, 0.3994, 0.875, 0.3996, 0.8179, 0.41, 0.8149, 0.4107, 0.875, 0.4087, 0.7548, 0.41, 0.8149, 0.3996, 0.8179, 0.4007, 0.7595, 0.41, 0.9351, 0.4087, 0.9952, 0.4007, 0.9905, 0.3996, 0.9321, 0.41, 0.8149, 0.59, 0.8149, 0.5893, 0.875, 0.4107, 0.875, 0.7545, 0.6331, 0.7603, 0.6479, 0.75, 0.6491, 0.75, 0.6491, 0.75, 0.6766, 0.7268, 0.6756, 0.7397, 0.6479, 0.7603, 0.6479, 0.7732, 0.6756, 0.75, 0.6766, 0.75, 0.6491, 0.7684, 0.6434, 0.7603, 0.6479, 0.758, 0.633, 0.7268, 0.6756, 0.75, 0.6766, 0.75, 0.7118, 0.7159, 0.7117, 0.7978, 0.6728, 0.7732, 0.6756, 0.7603, 0.6479, 0.7684, 0.6434, 0.7316, 0.6434, 0.7397, 0.6479, 0.7268, 0.6756, 0.7022, 0.6728, 0.7397, 0.6479, 0.7316, 0.6434, 0.7455, 0.6331, 0.75, 0.6766, 0.7732, 0.6756, 0.7841, 0.7117, 0.75, 0.7118, 0.75, 0.7118, 0.75, 0.75, 0.7058, 0.75, 0.7159, 0.7117, 0.7841, 0.7117, 0.7942, 0.75, 0.75, 0.75, 0.75, 0.7118, 0.8181, 0.7114, 0.7841, 0.7117, 0.7732, 0.6756, 0.7978, 0.6728, 0.625, 0.8308, 0.625, 0.875, 0.6123, 0.875, 0.6122, 0.824, 0.8384, 0.75, 0.7942, 0.75, 0.7841, 0.7117, 0.8181, 0.7114, 0.6819, 0.7114, 0.7159, 0.7117, 0.7058, 0.75, 0.6616, 0.75, 0.7159, 0.7117, 0.6819, 0.7114, 0.7022, 0.6728, 0.7268, 0.6756, 0.625, 0.875, 0.625, 0.9192, 0.6122, 0.926, 0.6123, 0.875, 0.6123, 0.875, 0.6006, 0.875, 0.6004, 0.8179, 0.6122, 0.824, 0.6122, 0.926, 0.6004, 0.9321, 0.6006, 0.875, 0.6123, 0.875, 0.6121, 0.9769, 0.6122, 0.926, 0.625, 0.9192, 0.625, 0.9634, 0.6004, 0.8179, 0.6006, 0.875, 0.5893, 0.875, 0.59, 0.8149, 0.5993, 0.9905, 0.6004, 0.9321, 0.6122, 0.926, 0.6121, 0.9769, 0.6121, 0.7731, 0.6122, 0.824, 0.6004, 0.8179, 0.5993, 0.7595, 0.6122, 0.824, 0.6121, 0.7731, 0.625, 0.7866, 0.625, 0.8308, 0.6006, 0.875, 0.6004, 0.9321, 0.59, 0.9351, 0.5893, 0.875, 0.5913, 0.9952, 0.59, 0.9351, 0.6004, 0.9321, 0.5993, 0.9905, 0.4107, 0.875, 0.5893, 0.875, 0.59, 0.9351, 0.41, 0.9351, 0.5913, 0.9952, 0.4087, 0.9952, 0.41, 0.9351, 0.59, 0.9351, 0.59, 0.8149, 0.5913, 0.7548, 0.5993, 0.7595, 0.6004, 0.8179, 0.4087, 0.7548, 0.5913, 0.7548, 0.59, 0.8149, 0.41, 0.8149, 0.7581, 0.625, 0.7741, 0.625, 0.7729, 0.6353, 0.2419, 0.625, 0.2259, 0.625, 0.2271, 0.6147])
me_pp1.update()

# ---- objects
ob_sun = bpy.data.objects.new('Sun', light_sun)
ob_sol = bpy.data.objects.new('Sol', me_plan)
ob_campp1 = bpy.data.objects.new('CamPP1', cam_cam_ra)
ob_pp1 = bpy.data.objects.new('PP1', me_pp1)
ob_axepp1 = bpy.data.objects.new('AxePP1', None)

# ---- transforms, parenting, visibility, modifiers, constraints
ob_sun.location = (0.0, 0.0, 6.0)
ob_sun.rotation_euler = (-0.3491, -0.3491, -1.745)
ob_sol.location = (0.0, 0.0, 0.0)
ob_campp1.parent = ob_axepp1
ob_campp1.matrix_parent_inverse = Matrix(((1.0, -0.0, 0.0, -0.0), (-0.0, 1.0, -0.0, 0.0), (0.0, -0.0, 1.0, -0.9), (-0.0, 0.0, -0.0, 1.0)))
ob_campp1.location = (0.0, -8.0, 5.0)
ob_campp1.rotation_euler = (1.169, 0.0, 0.0)
ob_pp1.location = (0.0, 0.0, 0.9)
_m = ob_pp1.modifiers.new('Auto Smooth', 'NODES')
_m.node_group = ng_auto_smooth
_gi = [s.identifier for s in ng_auto_smooth.interface.items_tree if s.item_type == 'SOCKET' and s.in_out == 'INPUT']
_m[_gi[1]] = 0.5236  # Angle
ob_axepp1.parent = ob_pp1
ob_axepp1.matrix_parent_inverse = Matrix(((1.0, -0.0, 0.0, -0.0), (-0.0, 1.0, -0.0, 0.0), (0.0, -0.0, 1.0, -0.9), (-0.0, 0.0, -0.0, 1.0)))
ob_axepp1.location = (0.0, 0.0, 0.9)
ob_axepp1.empty_display_type = 'SPHERE'

# ---- collection membership
col_scene_3d.objects.link(ob_sun)
col_base.objects.link(ob_sol)
col_base.objects.link(ob_campp1)
col_base.objects.link(ob_pp1)
col_base.objects.link(ob_axepp1)

# ---- scene / render settings (as saved in the file)
scene.camera = ob_campp1
scene.frame_start = 0; scene.frame_end = 250; scene.frame_set(0)
scene.render.engine = 'BLENDER_EEVEE_NEXT'
scene.render.resolution_percentage = 67
scene.render.fps = 30
scene.render.fps_base = 1.001
scene.render.hair_type = 'STRIP'
scene.render.use_high_quality_normals = True
scene.cycles.sampling_pattern = 'TABULATED_SOBOL'
scene.eevee.taa_samples = 8
scene.eevee.taa_render_samples = 8
scene.eevee.use_taa_reprojection = False
scene.eevee.volumetric_tile_size = '2'
scene.eevee.volumetric_samples = 8
scene.eevee.volumetric_sample_distribution = 0.4
scene.eevee.gtao_distance = 5.0
scene.eevee.bokeh_max_size = 40.0
scene.eevee.use_raytracing = True
scene.view_settings.look = 'AgX - Punchy'
scene.view_settings.exposure = 0.5
bpy.context.view_layer.update()
